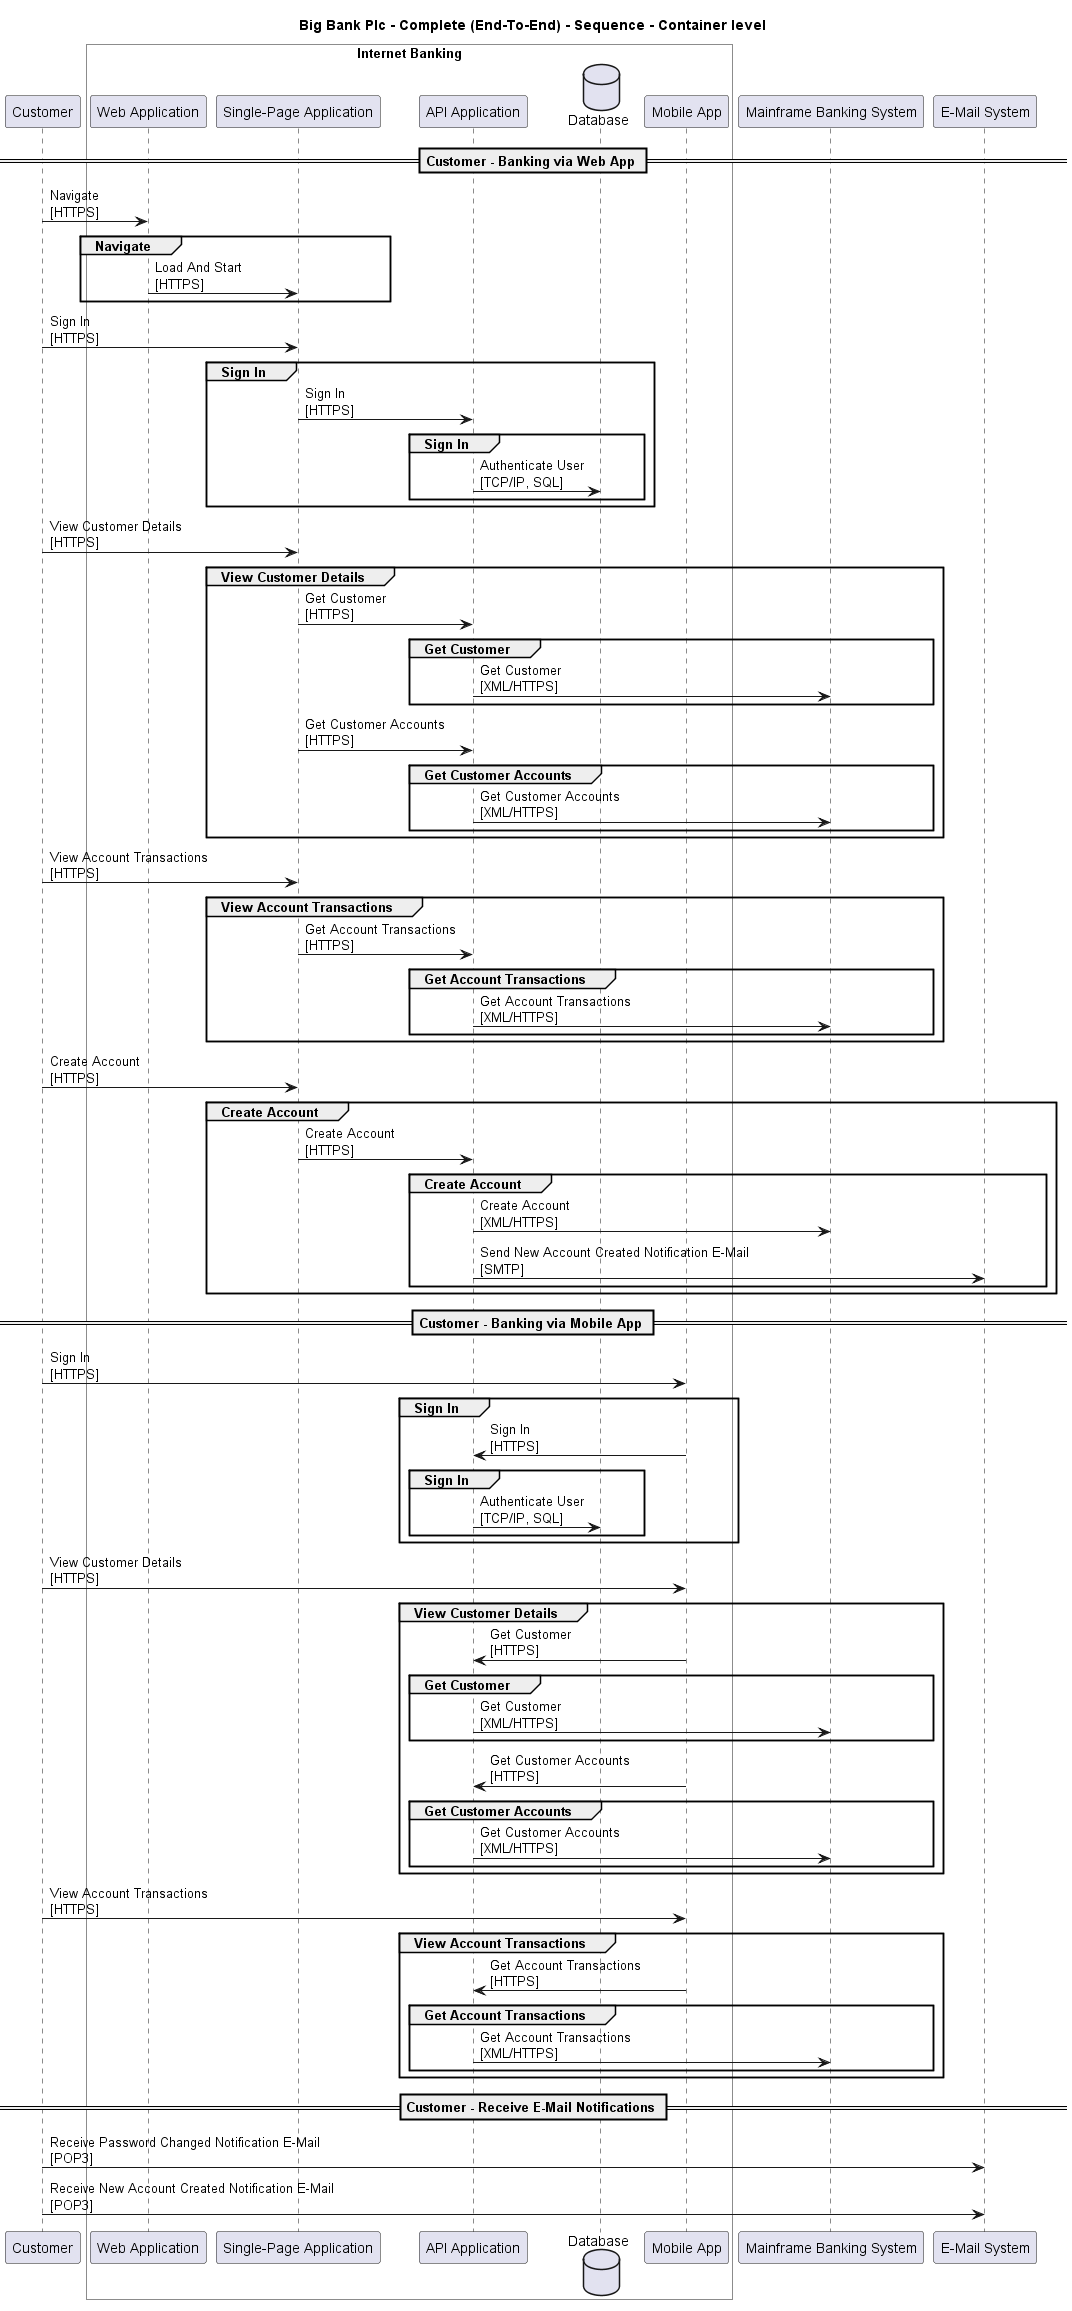

The diagram above was rendered by PlantUML. Its source (embedded in the PNG):
@startuml

title Big Bank Plc - Complete (End-To-End) - Sequence - Container level

participant "Customer" as BigBankPlc.Actors.Customer

box "Internet Banking" #White
    participant "Web Application" as BigBankPlc.SoftwareSystems.InternetBanking.Containers.WebApplication
    participant "Single-Page Application" as BigBankPlc.SoftwareSystems.InternetBanking.Containers.SinglePageApp
    participant "API Application" as BigBankPlc.SoftwareSystems.InternetBanking.Containers.APIApplication
    database "Database" as BigBankPlc.SoftwareSystems.InternetBanking.Containers.Database
    participant "Mobile App" as BigBankPlc.SoftwareSystems.InternetBanking.Containers.MobileApp
end box

participant "Mainframe Banking System" as BigBankPlc.SoftwareSystems.MainframeBankingSystem
participant "E-Mail System" as BigBankPlc.SoftwareSystems.EMailSystem

== Customer - Banking via Web App ==
BigBankPlc.Actors.Customer -> BigBankPlc.SoftwareSystems.InternetBanking.Containers.WebApplication : Navigate\n[HTTPS]
group Navigate
BigBankPlc.SoftwareSystems.InternetBanking.Containers.WebApplication -> BigBankPlc.SoftwareSystems.InternetBanking.Containers.SinglePageApp : Load And Start\n[HTTPS]
end
BigBankPlc.Actors.Customer -> BigBankPlc.SoftwareSystems.InternetBanking.Containers.SinglePageApp : Sign In\n[HTTPS]
group Sign In
BigBankPlc.SoftwareSystems.InternetBanking.Containers.SinglePageApp -> BigBankPlc.SoftwareSystems.InternetBanking.Containers.APIApplication : Sign In\n[HTTPS]
group Sign In
BigBankPlc.SoftwareSystems.InternetBanking.Containers.APIApplication -> BigBankPlc.SoftwareSystems.InternetBanking.Containers.Database : Authenticate User\n[TCP/IP, SQL]
end
end
BigBankPlc.Actors.Customer -> BigBankPlc.SoftwareSystems.InternetBanking.Containers.SinglePageApp : View Customer Details\n[HTTPS]
group View Customer Details
BigBankPlc.SoftwareSystems.InternetBanking.Containers.SinglePageApp -> BigBankPlc.SoftwareSystems.InternetBanking.Containers.APIApplication : Get Customer\n[HTTPS]
group Get Customer
BigBankPlc.SoftwareSystems.InternetBanking.Containers.APIApplication -> BigBankPlc.SoftwareSystems.MainframeBankingSystem : Get Customer\n[XML/HTTPS]
end
BigBankPlc.SoftwareSystems.InternetBanking.Containers.SinglePageApp -> BigBankPlc.SoftwareSystems.InternetBanking.Containers.APIApplication : Get Customer Accounts\n[HTTPS]
group Get Customer Accounts
BigBankPlc.SoftwareSystems.InternetBanking.Containers.APIApplication -> BigBankPlc.SoftwareSystems.MainframeBankingSystem : Get Customer Accounts\n[XML/HTTPS]
end
end
BigBankPlc.Actors.Customer -> BigBankPlc.SoftwareSystems.InternetBanking.Containers.SinglePageApp : View Account Transactions\n[HTTPS]
group View Account Transactions
BigBankPlc.SoftwareSystems.InternetBanking.Containers.SinglePageApp -> BigBankPlc.SoftwareSystems.InternetBanking.Containers.APIApplication : Get Account Transactions\n[HTTPS]
group Get Account Transactions
BigBankPlc.SoftwareSystems.InternetBanking.Containers.APIApplication -> BigBankPlc.SoftwareSystems.MainframeBankingSystem : Get Account Transactions\n[XML/HTTPS]
end
end
BigBankPlc.Actors.Customer -> BigBankPlc.SoftwareSystems.InternetBanking.Containers.SinglePageApp : Create Account\n[HTTPS]
group Create Account
BigBankPlc.SoftwareSystems.InternetBanking.Containers.SinglePageApp -> BigBankPlc.SoftwareSystems.InternetBanking.Containers.APIApplication : Create Account\n[HTTPS]
group Create Account
BigBankPlc.SoftwareSystems.InternetBanking.Containers.APIApplication -> BigBankPlc.SoftwareSystems.MainframeBankingSystem : Create Account\n[XML/HTTPS]
BigBankPlc.SoftwareSystems.InternetBanking.Containers.APIApplication -> BigBankPlc.SoftwareSystems.EMailSystem : Send New Account Created Notification E-Mail\n[SMTP]
end
end
== Customer - Banking via Mobile App ==
BigBankPlc.Actors.Customer -> BigBankPlc.SoftwareSystems.InternetBanking.Containers.MobileApp : Sign In\n[HTTPS]
group Sign In
BigBankPlc.SoftwareSystems.InternetBanking.Containers.MobileApp -> BigBankPlc.SoftwareSystems.InternetBanking.Containers.APIApplication : Sign In\n[HTTPS]
group Sign In
BigBankPlc.SoftwareSystems.InternetBanking.Containers.APIApplication -> BigBankPlc.SoftwareSystems.InternetBanking.Containers.Database : Authenticate User\n[TCP/IP, SQL]
end
end
BigBankPlc.Actors.Customer -> BigBankPlc.SoftwareSystems.InternetBanking.Containers.MobileApp : View Customer Details\n[HTTPS]
group View Customer Details
BigBankPlc.SoftwareSystems.InternetBanking.Containers.MobileApp -> BigBankPlc.SoftwareSystems.InternetBanking.Containers.APIApplication : Get Customer\n[HTTPS]
group Get Customer
BigBankPlc.SoftwareSystems.InternetBanking.Containers.APIApplication -> BigBankPlc.SoftwareSystems.MainframeBankingSystem : Get Customer\n[XML/HTTPS]
end
BigBankPlc.SoftwareSystems.InternetBanking.Containers.MobileApp -> BigBankPlc.SoftwareSystems.InternetBanking.Containers.APIApplication : Get Customer Accounts\n[HTTPS]
group Get Customer Accounts
BigBankPlc.SoftwareSystems.InternetBanking.Containers.APIApplication -> BigBankPlc.SoftwareSystems.MainframeBankingSystem : Get Customer Accounts\n[XML/HTTPS]
end
end
BigBankPlc.Actors.Customer -> BigBankPlc.SoftwareSystems.InternetBanking.Containers.MobileApp : View Account Transactions\n[HTTPS]
group View Account Transactions
BigBankPlc.SoftwareSystems.InternetBanking.Containers.MobileApp -> BigBankPlc.SoftwareSystems.InternetBanking.Containers.APIApplication : Get Account Transactions\n[HTTPS]
group Get Account Transactions
BigBankPlc.SoftwareSystems.InternetBanking.Containers.APIApplication -> BigBankPlc.SoftwareSystems.MainframeBankingSystem : Get Account Transactions\n[XML/HTTPS]
end
end
== Customer - Receive E-Mail Notifications ==
BigBankPlc.Actors.Customer -> BigBankPlc.SoftwareSystems.EMailSystem : Receive Password Changed Notification E-Mail\n[POP3]
BigBankPlc.Actors.Customer -> BigBankPlc.SoftwareSystems.EMailSystem : Receive New Account Created Notification E-Mail\n[POP3]


@enduml